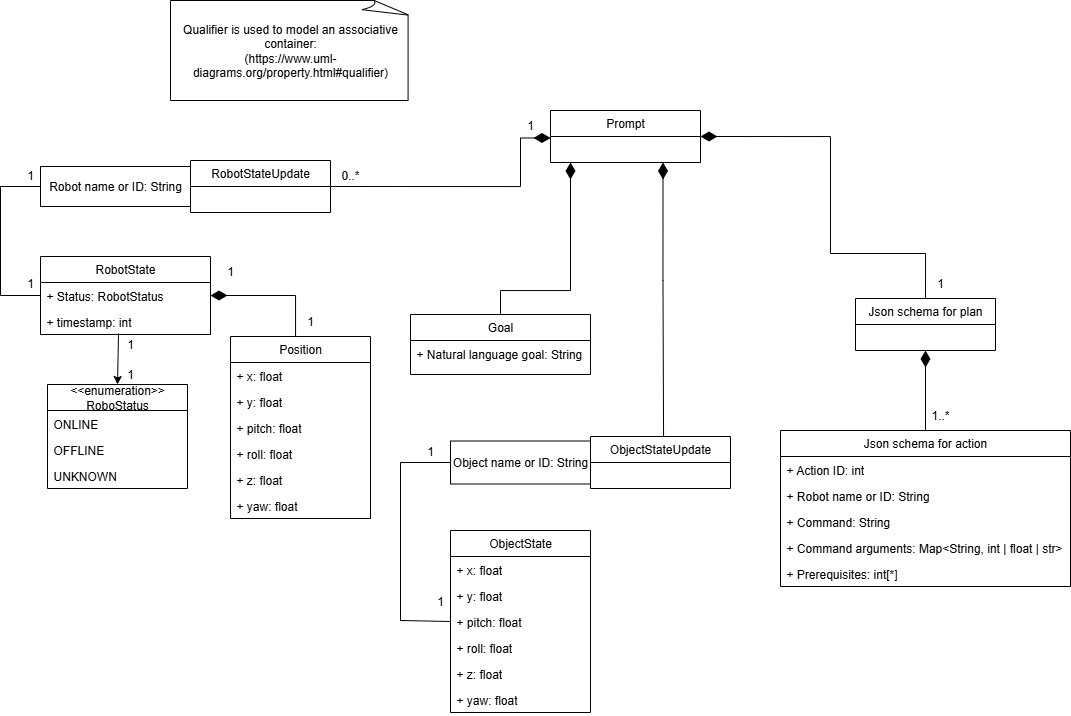

The diagram above was exported from draw.io. Its source (the exported page's mxGraphModel, read from the mxfile embedded in the PNG):
<mxGraphModel dx="1282" dy="971" grid="1" gridSize="10" guides="1" tooltips="1" connect="1" arrows="1" fold="1" page="1" pageScale="1" pageWidth="1169" pageHeight="827" math="0" shadow="0">
  <root>
    <mxCell id="WIyWlLk6GJQsqaUBKTNV-0" />
    <mxCell id="WIyWlLk6GJQsqaUBKTNV-1" parent="WIyWlLk6GJQsqaUBKTNV-0" />
    <mxCell id="1mAvJ6ZdvUS_Fs3xth64-15" value="" style="endArrow=none;html=1;endSize=12;startArrow=diamondThin;startSize=14;startFill=1;edgeStyle=orthogonalEdgeStyle;align=left;verticalAlign=bottom;rounded=0;endFill=0;entryX=0.5;entryY=0;entryDx=0;entryDy=0;" edge="1" parent="WIyWlLk6GJQsqaUBKTNV-1" target="1mAvJ6ZdvUS_Fs3xth64-50">
      <mxGeometry x="-1" y="3" relative="1" as="geometry">
        <mxPoint x="640" y="202" as="sourcePoint" />
        <mxPoint x="649.76" y="322" as="targetPoint" />
        <Array as="points">
          <mxPoint x="640" y="330" />
          <mxPoint x="570" y="330" />
        </Array>
      </mxGeometry>
    </mxCell>
    <mxCell id="1mAvJ6ZdvUS_Fs3xth64-24" value="Json schema for action" style="swimlane;fontStyle=0;childLayout=stackLayout;horizontal=1;startSize=26;fillColor=none;horizontalStack=0;resizeParent=1;resizeParentMax=0;resizeLast=0;collapsible=1;marginBottom=0;whiteSpace=wrap;html=1;" vertex="1" parent="WIyWlLk6GJQsqaUBKTNV-1">
      <mxGeometry x="850" y="470" width="290" height="156" as="geometry" />
    </mxCell>
    <mxCell id="1mAvJ6ZdvUS_Fs3xth64-25" value="+ Action ID: int" style="text;strokeColor=none;fillColor=none;align=left;verticalAlign=top;spacingLeft=4;spacingRight=4;overflow=hidden;rotatable=0;points=[[0,0.5],[1,0.5]];portConstraint=eastwest;whiteSpace=wrap;html=1;" vertex="1" parent="1mAvJ6ZdvUS_Fs3xth64-24">
      <mxGeometry y="26" width="290" height="26" as="geometry" />
    </mxCell>
    <mxCell id="1mAvJ6ZdvUS_Fs3xth64-26" value="+ Robot name or ID: String" style="text;strokeColor=none;fillColor=none;align=left;verticalAlign=top;spacingLeft=4;spacingRight=4;overflow=hidden;rotatable=0;points=[[0,0.5],[1,0.5]];portConstraint=eastwest;whiteSpace=wrap;html=1;" vertex="1" parent="1mAvJ6ZdvUS_Fs3xth64-24">
      <mxGeometry y="52" width="290" height="26" as="geometry" />
    </mxCell>
    <mxCell id="1mAvJ6ZdvUS_Fs3xth64-27" value="+ Command: String" style="text;strokeColor=none;fillColor=none;align=left;verticalAlign=top;spacingLeft=4;spacingRight=4;overflow=hidden;rotatable=0;points=[[0,0.5],[1,0.5]];portConstraint=eastwest;whiteSpace=wrap;html=1;" vertex="1" parent="1mAvJ6ZdvUS_Fs3xth64-24">
      <mxGeometry y="78" width="290" height="26" as="geometry" />
    </mxCell>
    <mxCell id="1mAvJ6ZdvUS_Fs3xth64-28" value="+ Command arguments: Map&amp;lt;String, int | float | str&amp;gt;" style="text;strokeColor=none;fillColor=none;align=left;verticalAlign=top;spacingLeft=4;spacingRight=4;overflow=hidden;rotatable=0;points=[[0,0.5],[1,0.5]];portConstraint=eastwest;whiteSpace=wrap;html=1;" vertex="1" parent="1mAvJ6ZdvUS_Fs3xth64-24">
      <mxGeometry y="104" width="290" height="26" as="geometry" />
    </mxCell>
    <mxCell id="1mAvJ6ZdvUS_Fs3xth64-29" value="+ Prerequisites: int[*]&amp;nbsp;" style="text;strokeColor=none;fillColor=none;align=left;verticalAlign=top;spacingLeft=4;spacingRight=4;overflow=hidden;rotatable=0;points=[[0,0.5],[1,0.5]];portConstraint=eastwest;whiteSpace=wrap;html=1;" vertex="1" parent="1mAvJ6ZdvUS_Fs3xth64-24">
      <mxGeometry y="130" width="290" height="26" as="geometry" />
    </mxCell>
    <mxCell id="1mAvJ6ZdvUS_Fs3xth64-14" value="" style="endArrow=none;html=1;endSize=12;startArrow=diamondThin;startSize=14;startFill=1;edgeStyle=orthogonalEdgeStyle;align=left;verticalAlign=bottom;rounded=0;endFill=0;entryX=0.5;entryY=0;entryDx=0;entryDy=0;exitX=0.5;exitY=1;exitDx=0;exitDy=0;" edge="1" parent="WIyWlLk6GJQsqaUBKTNV-1" source="1mAvJ6ZdvUS_Fs3xth64-56" target="1mAvJ6ZdvUS_Fs3xth64-24">
      <mxGeometry x="-1" y="3" relative="1" as="geometry">
        <mxPoint x="995" y="400" as="sourcePoint" />
        <mxPoint x="1005" y="477.5" as="targetPoint" />
        <Array as="points" />
      </mxGeometry>
    </mxCell>
    <mxCell id="1mAvJ6ZdvUS_Fs3xth64-33" value="" style="endArrow=none;html=1;endSize=12;startArrow=diamondThin;startSize=14;startFill=1;edgeStyle=orthogonalEdgeStyle;align=left;verticalAlign=bottom;rounded=0;endFill=0;entryX=0.5;entryY=0;entryDx=0;entryDy=0;exitX=1;exitY=0.5;exitDx=0;exitDy=0;" edge="1" parent="WIyWlLk6GJQsqaUBKTNV-1" source="1mAvJ6ZdvUS_Fs3xth64-54" target="1mAvJ6ZdvUS_Fs3xth64-56">
      <mxGeometry x="-1" y="3" relative="1" as="geometry">
        <mxPoint x="780" y="180" as="sourcePoint" />
        <mxPoint x="995" y="332.5" as="targetPoint" />
        <Array as="points">
          <mxPoint x="900" y="176" />
          <mxPoint x="900" y="293" />
          <mxPoint x="995" y="293" />
        </Array>
      </mxGeometry>
    </mxCell>
    <mxCell id="1mAvJ6ZdvUS_Fs3xth64-34" value="1..*" style="text;html=1;align=center;verticalAlign=middle;whiteSpace=wrap;rounded=0;" vertex="1" parent="WIyWlLk6GJQsqaUBKTNV-1">
      <mxGeometry x="980" y="440" width="60" height="30" as="geometry" />
    </mxCell>
    <mxCell id="1mAvJ6ZdvUS_Fs3xth64-36" value="RobotState" style="swimlane;fontStyle=0;childLayout=stackLayout;horizontal=1;startSize=26;fillColor=none;horizontalStack=0;resizeParent=1;resizeParentMax=0;resizeLast=0;collapsible=1;marginBottom=0;whiteSpace=wrap;html=1;" vertex="1" parent="WIyWlLk6GJQsqaUBKTNV-1">
      <mxGeometry x="110" y="296" width="170" height="78" as="geometry" />
    </mxCell>
    <mxCell id="1mAvJ6ZdvUS_Fs3xth64-38" value="+ Status: RobotStatus" style="text;strokeColor=none;fillColor=none;align=left;verticalAlign=top;spacingLeft=4;spacingRight=4;overflow=hidden;rotatable=0;points=[[0,0.5],[1,0.5]];portConstraint=eastwest;whiteSpace=wrap;html=1;" vertex="1" parent="1mAvJ6ZdvUS_Fs3xth64-36">
      <mxGeometry y="26" width="170" height="26" as="geometry" />
    </mxCell>
    <mxCell id="1mAvJ6ZdvUS_Fs3xth64-80" value="+ timestamp: int" style="text;strokeColor=none;fillColor=none;align=left;verticalAlign=top;spacingLeft=4;spacingRight=4;overflow=hidden;rotatable=0;points=[[0,0.5],[1,0.5]];portConstraint=eastwest;whiteSpace=wrap;html=1;" vertex="1" parent="1mAvJ6ZdvUS_Fs3xth64-36">
      <mxGeometry y="52" width="170" height="26" as="geometry" />
    </mxCell>
    <mxCell id="1mAvJ6ZdvUS_Fs3xth64-40" value="" style="endArrow=none;html=1;endSize=12;startArrow=diamondThin;startSize=14;startFill=1;edgeStyle=orthogonalEdgeStyle;align=left;verticalAlign=bottom;rounded=0;endFill=0;exitX=0;exitY=0.75;exitDx=0;exitDy=0;entryX=1;entryY=0.5;entryDx=0;entryDy=0;" edge="1" parent="WIyWlLk6GJQsqaUBKTNV-1" target="1mAvJ6ZdvUS_Fs3xth64-64">
      <mxGeometry x="-1" y="3" relative="1" as="geometry">
        <mxPoint x="620" y="177.5" as="sourcePoint" />
        <mxPoint x="370" y="300" as="targetPoint" />
        <Array as="points">
          <mxPoint x="590" y="178" />
          <mxPoint x="590" y="226" />
        </Array>
        <mxPoint as="offset" />
      </mxGeometry>
    </mxCell>
    <mxCell id="1mAvJ6ZdvUS_Fs3xth64-41" value="&amp;lt;&amp;lt;enumeration&amp;gt;&amp;gt;&lt;div&gt;RoboStatus&lt;/div&gt;" style="swimlane;fontStyle=0;childLayout=stackLayout;horizontal=1;startSize=26;fillColor=none;horizontalStack=0;resizeParent=1;resizeParentMax=0;resizeLast=0;collapsible=1;marginBottom=0;whiteSpace=wrap;html=1;" vertex="1" parent="WIyWlLk6GJQsqaUBKTNV-1">
      <mxGeometry x="117" y="424" width="140" height="104" as="geometry">
        <mxRectangle x="200" y="500" width="140" height="40" as="alternateBounds" />
      </mxGeometry>
    </mxCell>
    <mxCell id="1mAvJ6ZdvUS_Fs3xth64-42" value="ONLINE" style="text;strokeColor=none;fillColor=none;align=left;verticalAlign=top;spacingLeft=4;spacingRight=4;overflow=hidden;rotatable=0;points=[[0,0.5],[1,0.5]];portConstraint=eastwest;whiteSpace=wrap;html=1;" vertex="1" parent="1mAvJ6ZdvUS_Fs3xth64-41">
      <mxGeometry y="26" width="140" height="26" as="geometry" />
    </mxCell>
    <mxCell id="1mAvJ6ZdvUS_Fs3xth64-43" value="OFFLINE" style="text;strokeColor=none;fillColor=none;align=left;verticalAlign=top;spacingLeft=4;spacingRight=4;overflow=hidden;rotatable=0;points=[[0,0.5],[1,0.5]];portConstraint=eastwest;whiteSpace=wrap;html=1;" vertex="1" parent="1mAvJ6ZdvUS_Fs3xth64-41">
      <mxGeometry y="52" width="140" height="26" as="geometry" />
    </mxCell>
    <mxCell id="1mAvJ6ZdvUS_Fs3xth64-44" value="UNKNOWN" style="text;strokeColor=none;fillColor=none;align=left;verticalAlign=top;spacingLeft=4;spacingRight=4;overflow=hidden;rotatable=0;points=[[0,0.5],[1,0.5]];portConstraint=eastwest;whiteSpace=wrap;html=1;" vertex="1" parent="1mAvJ6ZdvUS_Fs3xth64-41">
      <mxGeometry y="78" width="140" height="26" as="geometry" />
    </mxCell>
    <mxCell id="1mAvJ6ZdvUS_Fs3xth64-45" value="" style="endArrow=classic;html=1;rounded=0;exitX=0.459;exitY=0.955;exitDx=0;exitDy=0;exitPerimeter=0;entryX=0.5;entryY=0;entryDx=0;entryDy=0;" edge="1" parent="WIyWlLk6GJQsqaUBKTNV-1" target="1mAvJ6ZdvUS_Fs3xth64-41">
      <mxGeometry width="50" height="50" relative="1" as="geometry">
        <mxPoint x="188.0300000000002" y="372.8299999999999" as="sourcePoint" />
        <mxPoint x="186" y="458" as="targetPoint" />
      </mxGeometry>
    </mxCell>
    <mxCell id="1mAvJ6ZdvUS_Fs3xth64-50" value="Goal" style="swimlane;fontStyle=0;childLayout=stackLayout;horizontal=1;startSize=26;fillColor=none;horizontalStack=0;resizeParent=1;resizeParentMax=0;resizeLast=0;collapsible=1;marginBottom=0;whiteSpace=wrap;html=1;" vertex="1" parent="WIyWlLk6GJQsqaUBKTNV-1">
      <mxGeometry x="480" y="354" width="180" height="60" as="geometry" />
    </mxCell>
    <mxCell id="1mAvJ6ZdvUS_Fs3xth64-51" value="+&amp;nbsp;&lt;span style=&quot;text-wrap-mode: nowrap;&quot;&gt;Natural language goal&lt;/span&gt;: String" style="text;strokeColor=none;fillColor=none;align=left;verticalAlign=top;spacingLeft=4;spacingRight=4;overflow=hidden;rotatable=0;points=[[0,0.5],[1,0.5]];portConstraint=eastwest;whiteSpace=wrap;html=1;" vertex="1" parent="1mAvJ6ZdvUS_Fs3xth64-50">
      <mxGeometry y="26" width="180" height="34" as="geometry" />
    </mxCell>
    <mxCell id="1mAvJ6ZdvUS_Fs3xth64-54" value="Prompt" style="swimlane;fontStyle=0;childLayout=stackLayout;horizontal=1;startSize=26;fillColor=none;horizontalStack=0;resizeParent=1;resizeParentMax=0;resizeLast=0;collapsible=1;marginBottom=0;whiteSpace=wrap;html=1;" vertex="1" parent="WIyWlLk6GJQsqaUBKTNV-1">
      <mxGeometry x="620" y="150" width="150" height="52" as="geometry" />
    </mxCell>
    <mxCell id="1mAvJ6ZdvUS_Fs3xth64-56" value="&lt;span style=&quot;text-wrap-mode: nowrap;&quot;&gt;Json schema for plan&lt;/span&gt;" style="swimlane;fontStyle=0;childLayout=stackLayout;horizontal=1;startSize=26;fillColor=none;horizontalStack=0;resizeParent=1;resizeParentMax=0;resizeLast=0;collapsible=1;marginBottom=0;whiteSpace=wrap;html=1;" vertex="1" parent="WIyWlLk6GJQsqaUBKTNV-1">
      <mxGeometry x="925" y="338" width="140" height="52" as="geometry" />
    </mxCell>
    <mxCell id="1mAvJ6ZdvUS_Fs3xth64-64" value="RobotStateUpdate" style="swimlane;fontStyle=0;childLayout=stackLayout;horizontal=1;startSize=26;fillColor=none;horizontalStack=0;resizeParent=1;resizeParentMax=0;resizeLast=0;collapsible=1;marginBottom=0;whiteSpace=wrap;html=1;" vertex="1" parent="WIyWlLk6GJQsqaUBKTNV-1">
      <mxGeometry x="260" y="200" width="140" height="52" as="geometry" />
    </mxCell>
    <mxCell id="1mAvJ6ZdvUS_Fs3xth64-68" value="Robot name or ID: String" style="rounded=0;whiteSpace=wrap;html=1;" vertex="1" parent="WIyWlLk6GJQsqaUBKTNV-1">
      <mxGeometry x="110" y="206" width="150" height="40" as="geometry" />
    </mxCell>
    <mxCell id="1mAvJ6ZdvUS_Fs3xth64-69" value="Qualifier is used to model an associative container:&lt;br&gt;(https://www.uml-diagrams.org/property.html#qualifier)" style="whiteSpace=wrap;html=1;shape=mxgraph.basic.document" vertex="1" parent="WIyWlLk6GJQsqaUBKTNV-1">
      <mxGeometry x="240" y="40" width="240" height="100" as="geometry" />
    </mxCell>
    <mxCell id="1mAvJ6ZdvUS_Fs3xth64-70" value="" style="endArrow=none;html=1;rounded=0;entryX=0;entryY=0.5;entryDx=0;entryDy=0;exitX=0;exitY=0.5;exitDx=0;exitDy=0;" edge="1" parent="WIyWlLk6GJQsqaUBKTNV-1" source="1mAvJ6ZdvUS_Fs3xth64-38" target="1mAvJ6ZdvUS_Fs3xth64-68">
      <mxGeometry width="50" height="50" relative="1" as="geometry">
        <mxPoint x="70" y="346" as="sourcePoint" />
        <mxPoint x="270" y="286" as="targetPoint" />
        <Array as="points">
          <mxPoint x="70" y="335" />
          <mxPoint x="70" y="226" />
        </Array>
      </mxGeometry>
    </mxCell>
    <mxCell id="1mAvJ6ZdvUS_Fs3xth64-71" value="" style="endArrow=none;html=1;endSize=12;startArrow=diamondThin;startSize=14;startFill=1;edgeStyle=orthogonalEdgeStyle;align=left;verticalAlign=bottom;rounded=0;endFill=0;entryX=0.5;entryY=0;entryDx=0;entryDy=0;exitX=1;exitY=0.5;exitDx=0;exitDy=0;" edge="1" parent="WIyWlLk6GJQsqaUBKTNV-1" source="1mAvJ6ZdvUS_Fs3xth64-38" target="1mAvJ6ZdvUS_Fs3xth64-72">
      <mxGeometry x="-1" y="3" relative="1" as="geometry">
        <mxPoint x="380" y="256" as="sourcePoint" />
        <mxPoint x="400" y="416" as="targetPoint" />
        <Array as="points">
          <mxPoint x="365" y="335" />
          <mxPoint x="365" y="376" />
        </Array>
      </mxGeometry>
    </mxCell>
    <mxCell id="1mAvJ6ZdvUS_Fs3xth64-72" value="Position" style="swimlane;fontStyle=0;childLayout=stackLayout;horizontal=1;startSize=26;fillColor=none;horizontalStack=0;resizeParent=1;resizeParentMax=0;resizeLast=0;collapsible=1;marginBottom=0;whiteSpace=wrap;html=1;" vertex="1" parent="WIyWlLk6GJQsqaUBKTNV-1">
      <mxGeometry x="300" y="376" width="140" height="182" as="geometry" />
    </mxCell>
    <mxCell id="1mAvJ6ZdvUS_Fs3xth64-73" value="+ x: float" style="text;strokeColor=none;fillColor=none;align=left;verticalAlign=top;spacingLeft=4;spacingRight=4;overflow=hidden;rotatable=0;points=[[0,0.5],[1,0.5]];portConstraint=eastwest;whiteSpace=wrap;html=1;" vertex="1" parent="1mAvJ6ZdvUS_Fs3xth64-72">
      <mxGeometry y="26" width="140" height="26" as="geometry" />
    </mxCell>
    <mxCell id="1mAvJ6ZdvUS_Fs3xth64-74" value="+ y: float" style="text;strokeColor=none;fillColor=none;align=left;verticalAlign=top;spacingLeft=4;spacingRight=4;overflow=hidden;rotatable=0;points=[[0,0.5],[1,0.5]];portConstraint=eastwest;whiteSpace=wrap;html=1;" vertex="1" parent="1mAvJ6ZdvUS_Fs3xth64-72">
      <mxGeometry y="52" width="140" height="26" as="geometry" />
    </mxCell>
    <mxCell id="1mAvJ6ZdvUS_Fs3xth64-77" value="+ pitch: float" style="text;strokeColor=none;fillColor=none;align=left;verticalAlign=top;spacingLeft=4;spacingRight=4;overflow=hidden;rotatable=0;points=[[0,0.5],[1,0.5]];portConstraint=eastwest;whiteSpace=wrap;html=1;" vertex="1" parent="1mAvJ6ZdvUS_Fs3xth64-72">
      <mxGeometry y="78" width="140" height="26" as="geometry" />
    </mxCell>
    <mxCell id="1mAvJ6ZdvUS_Fs3xth64-76" value="+ roll: float" style="text;strokeColor=none;fillColor=none;align=left;verticalAlign=top;spacingLeft=4;spacingRight=4;overflow=hidden;rotatable=0;points=[[0,0.5],[1,0.5]];portConstraint=eastwest;whiteSpace=wrap;html=1;" vertex="1" parent="1mAvJ6ZdvUS_Fs3xth64-72">
      <mxGeometry y="104" width="140" height="26" as="geometry" />
    </mxCell>
    <mxCell id="1mAvJ6ZdvUS_Fs3xth64-75" value="+ z: float" style="text;strokeColor=none;fillColor=none;align=left;verticalAlign=top;spacingLeft=4;spacingRight=4;overflow=hidden;rotatable=0;points=[[0,0.5],[1,0.5]];portConstraint=eastwest;whiteSpace=wrap;html=1;" vertex="1" parent="1mAvJ6ZdvUS_Fs3xth64-72">
      <mxGeometry y="130" width="140" height="26" as="geometry" />
    </mxCell>
    <mxCell id="1mAvJ6ZdvUS_Fs3xth64-78" value="+ yaw: float" style="text;strokeColor=none;fillColor=none;align=left;verticalAlign=top;spacingLeft=4;spacingRight=4;overflow=hidden;rotatable=0;points=[[0,0.5],[1,0.5]];portConstraint=eastwest;whiteSpace=wrap;html=1;" vertex="1" parent="1mAvJ6ZdvUS_Fs3xth64-72">
      <mxGeometry y="156" width="140" height="26" as="geometry" />
    </mxCell>
    <mxCell id="1mAvJ6ZdvUS_Fs3xth64-81" value="1" style="text;html=1;align=center;verticalAlign=middle;whiteSpace=wrap;rounded=0;" vertex="1" parent="WIyWlLk6GJQsqaUBKTNV-1">
      <mxGeometry x="350" y="346" width="60" height="30" as="geometry" />
    </mxCell>
    <mxCell id="1mAvJ6ZdvUS_Fs3xth64-82" value="1" style="text;html=1;align=center;verticalAlign=middle;whiteSpace=wrap;rounded=0;" vertex="1" parent="WIyWlLk6GJQsqaUBKTNV-1">
      <mxGeometry x="270" y="296" width="60" height="30" as="geometry" />
    </mxCell>
    <mxCell id="1mAvJ6ZdvUS_Fs3xth64-83" value="1" style="text;html=1;align=center;verticalAlign=middle;whiteSpace=wrap;rounded=0;" vertex="1" parent="WIyWlLk6GJQsqaUBKTNV-1">
      <mxGeometry x="170" y="399" width="60" height="30" as="geometry" />
    </mxCell>
    <mxCell id="1mAvJ6ZdvUS_Fs3xth64-84" value="1" style="text;html=1;align=center;verticalAlign=middle;whiteSpace=wrap;rounded=0;" vertex="1" parent="WIyWlLk6GJQsqaUBKTNV-1">
      <mxGeometry x="170" y="369" width="60" height="30" as="geometry" />
    </mxCell>
    <mxCell id="1mAvJ6ZdvUS_Fs3xth64-85" value="0..*" style="text;html=1;align=center;verticalAlign=middle;whiteSpace=wrap;rounded=0;" vertex="1" parent="WIyWlLk6GJQsqaUBKTNV-1">
      <mxGeometry x="390" y="200" width="60" height="30" as="geometry" />
    </mxCell>
    <mxCell id="1mAvJ6ZdvUS_Fs3xth64-86" value="1" style="text;html=1;align=center;verticalAlign=middle;whiteSpace=wrap;rounded=0;" vertex="1" parent="WIyWlLk6GJQsqaUBKTNV-1">
      <mxGeometry x="570" y="150" width="60" height="30" as="geometry" />
    </mxCell>
    <mxCell id="1mAvJ6ZdvUS_Fs3xth64-87" value="ObjectStateUpdate" style="swimlane;fontStyle=0;childLayout=stackLayout;horizontal=1;startSize=26;fillColor=none;horizontalStack=0;resizeParent=1;resizeParentMax=0;resizeLast=0;collapsible=1;marginBottom=0;whiteSpace=wrap;html=1;" vertex="1" parent="WIyWlLk6GJQsqaUBKTNV-1">
      <mxGeometry x="660" y="476" width="140" height="52" as="geometry" />
    </mxCell>
    <mxCell id="1mAvJ6ZdvUS_Fs3xth64-89" value="Object name or ID: String" style="rounded=0;whiteSpace=wrap;html=1;" vertex="1" parent="WIyWlLk6GJQsqaUBKTNV-1">
      <mxGeometry x="520" y="480.5" width="140" height="43" as="geometry" />
    </mxCell>
    <mxCell id="1mAvJ6ZdvUS_Fs3xth64-90" value="" style="endArrow=none;html=1;endSize=12;startArrow=diamondThin;startSize=14;startFill=1;edgeStyle=orthogonalEdgeStyle;align=left;verticalAlign=bottom;rounded=0;endFill=0;exitX=0.75;exitY=1;exitDx=0;exitDy=0;entryX=0.5;entryY=0;entryDx=0;entryDy=0;" edge="1" parent="WIyWlLk6GJQsqaUBKTNV-1" source="1mAvJ6ZdvUS_Fs3xth64-54" target="1mAvJ6ZdvUS_Fs3xth64-87">
      <mxGeometry x="-1" y="3" relative="1" as="geometry">
        <mxPoint x="580" y="410" as="sourcePoint" />
        <mxPoint x="740" y="410" as="targetPoint" />
        <Array as="points">
          <mxPoint x="733" y="320" />
          <mxPoint x="733" y="320" />
          <mxPoint x="733" y="476" />
        </Array>
      </mxGeometry>
    </mxCell>
    <mxCell id="1mAvJ6ZdvUS_Fs3xth64-91" value="ObjectState" style="swimlane;fontStyle=0;childLayout=stackLayout;horizontal=1;startSize=26;fillColor=none;horizontalStack=0;resizeParent=1;resizeParentMax=0;resizeLast=0;collapsible=1;marginBottom=0;whiteSpace=wrap;html=1;" vertex="1" parent="WIyWlLk6GJQsqaUBKTNV-1">
      <mxGeometry x="520" y="570" width="140" height="182" as="geometry" />
    </mxCell>
    <mxCell id="1mAvJ6ZdvUS_Fs3xth64-92" value="+ x: float" style="text;strokeColor=none;fillColor=none;align=left;verticalAlign=top;spacingLeft=4;spacingRight=4;overflow=hidden;rotatable=0;points=[[0,0.5],[1,0.5]];portConstraint=eastwest;whiteSpace=wrap;html=1;" vertex="1" parent="1mAvJ6ZdvUS_Fs3xth64-91">
      <mxGeometry y="26" width="140" height="26" as="geometry" />
    </mxCell>
    <mxCell id="1mAvJ6ZdvUS_Fs3xth64-93" value="+ y: float" style="text;strokeColor=none;fillColor=none;align=left;verticalAlign=top;spacingLeft=4;spacingRight=4;overflow=hidden;rotatable=0;points=[[0,0.5],[1,0.5]];portConstraint=eastwest;whiteSpace=wrap;html=1;" vertex="1" parent="1mAvJ6ZdvUS_Fs3xth64-91">
      <mxGeometry y="52" width="140" height="26" as="geometry" />
    </mxCell>
    <mxCell id="1mAvJ6ZdvUS_Fs3xth64-94" value="+ pitch: float" style="text;strokeColor=none;fillColor=none;align=left;verticalAlign=top;spacingLeft=4;spacingRight=4;overflow=hidden;rotatable=0;points=[[0,0.5],[1,0.5]];portConstraint=eastwest;whiteSpace=wrap;html=1;" vertex="1" parent="1mAvJ6ZdvUS_Fs3xth64-91">
      <mxGeometry y="78" width="140" height="26" as="geometry" />
    </mxCell>
    <mxCell id="1mAvJ6ZdvUS_Fs3xth64-95" value="+ roll: float" style="text;strokeColor=none;fillColor=none;align=left;verticalAlign=top;spacingLeft=4;spacingRight=4;overflow=hidden;rotatable=0;points=[[0,0.5],[1,0.5]];portConstraint=eastwest;whiteSpace=wrap;html=1;" vertex="1" parent="1mAvJ6ZdvUS_Fs3xth64-91">
      <mxGeometry y="104" width="140" height="26" as="geometry" />
    </mxCell>
    <mxCell id="1mAvJ6ZdvUS_Fs3xth64-96" value="+ z: float" style="text;strokeColor=none;fillColor=none;align=left;verticalAlign=top;spacingLeft=4;spacingRight=4;overflow=hidden;rotatable=0;points=[[0,0.5],[1,0.5]];portConstraint=eastwest;whiteSpace=wrap;html=1;" vertex="1" parent="1mAvJ6ZdvUS_Fs3xth64-91">
      <mxGeometry y="130" width="140" height="26" as="geometry" />
    </mxCell>
    <mxCell id="1mAvJ6ZdvUS_Fs3xth64-97" value="+ yaw: float" style="text;strokeColor=none;fillColor=none;align=left;verticalAlign=top;spacingLeft=4;spacingRight=4;overflow=hidden;rotatable=0;points=[[0,0.5],[1,0.5]];portConstraint=eastwest;whiteSpace=wrap;html=1;" vertex="1" parent="1mAvJ6ZdvUS_Fs3xth64-91">
      <mxGeometry y="156" width="140" height="26" as="geometry" />
    </mxCell>
    <mxCell id="1mAvJ6ZdvUS_Fs3xth64-98" value="" style="endArrow=none;html=1;rounded=0;entryX=0;entryY=0.5;entryDx=0;entryDy=0;exitX=0;exitY=0.5;exitDx=0;exitDy=0;" edge="1" parent="WIyWlLk6GJQsqaUBKTNV-1" source="1mAvJ6ZdvUS_Fs3xth64-94" target="1mAvJ6ZdvUS_Fs3xth64-89">
      <mxGeometry width="50" height="50" relative="1" as="geometry">
        <mxPoint x="470" y="680" as="sourcePoint" />
        <mxPoint x="590" y="490" as="targetPoint" />
        <Array as="points">
          <mxPoint x="470" y="660" />
          <mxPoint x="470" y="502" />
        </Array>
      </mxGeometry>
    </mxCell>
    <mxCell id="1mAvJ6ZdvUS_Fs3xth64-99" value="1" style="text;html=1;align=center;verticalAlign=middle;whiteSpace=wrap;rounded=0;" vertex="1" parent="WIyWlLk6GJQsqaUBKTNV-1">
      <mxGeometry x="70" y="200" width="60" height="30" as="geometry" />
    </mxCell>
    <mxCell id="1mAvJ6ZdvUS_Fs3xth64-100" value="1" style="text;html=1;align=center;verticalAlign=middle;whiteSpace=wrap;rounded=0;" vertex="1" parent="WIyWlLk6GJQsqaUBKTNV-1">
      <mxGeometry x="70" y="308" width="60" height="30" as="geometry" />
    </mxCell>
    <mxCell id="1mAvJ6ZdvUS_Fs3xth64-101" value="1" style="text;html=1;align=center;verticalAlign=middle;whiteSpace=wrap;rounded=0;" vertex="1" parent="WIyWlLk6GJQsqaUBKTNV-1">
      <mxGeometry x="470" y="476" width="60" height="30" as="geometry" />
    </mxCell>
    <mxCell id="1mAvJ6ZdvUS_Fs3xth64-102" value="1" style="text;html=1;align=center;verticalAlign=middle;whiteSpace=wrap;rounded=0;" vertex="1" parent="WIyWlLk6GJQsqaUBKTNV-1">
      <mxGeometry x="480" y="626" width="60" height="30" as="geometry" />
    </mxCell>
    <mxCell id="1mAvJ6ZdvUS_Fs3xth64-103" value="1" style="text;html=1;align=center;verticalAlign=middle;whiteSpace=wrap;rounded=0;" vertex="1" parent="WIyWlLk6GJQsqaUBKTNV-1">
      <mxGeometry x="980" y="308" width="60" height="30" as="geometry" />
    </mxCell>
  </root>
</mxGraphModel>